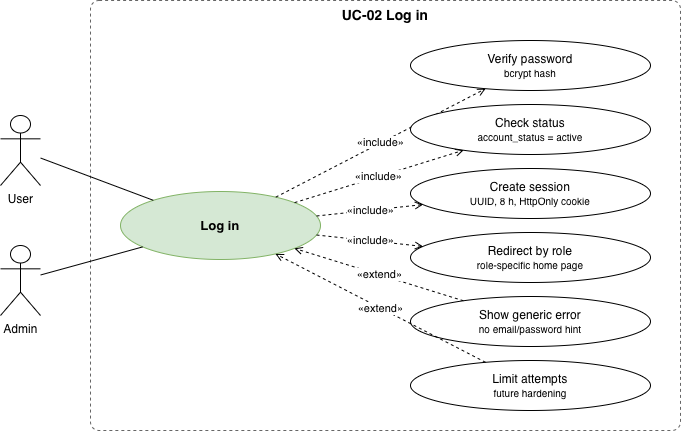

The diagram above was exported from draw.io. Its source (the exported page's mxGraphModel, read from the mxfile embedded in the PNG):
<mxGraphModel dx="699" dy="658" grid="1" gridSize="10" guides="1" tooltips="1" connect="1" arrows="1" fold="1" page="1" pageScale="1" pageWidth="900" pageHeight="700" math="0" shadow="0">
  <root>
    <mxCell id="0" />
    <mxCell id="1" parent="0" />
    <mxCell id="bnd" parent="1" style="rounded=1;whiteSpace=wrap;html=1;dashed=1;fillColor=none;strokeColor=#666666;verticalAlign=top;fontStyle=1;fontSize=14;arcSize=2;" value="UC-02 Log in" vertex="1">
      <mxGeometry height="430" width="590" x="140" y="20" as="geometry" />
    </mxCell>
    <mxCell id="pri" parent="1" style="ellipse;whiteSpace=wrap;html=1;fillColor=#d5e8d4;strokeColor=#82b366;fontStyle=1;fontSize=13;" value="Log in" vertex="1">
      <mxGeometry height="68" width="200" x="170" y="211" as="geometry" />
    </mxCell>
    <mxCell id="act0" parent="1" style="shape=umlActor;verticalLabelPosition=bottom;verticalAlign=top;html=1;outlineConnect=0;" value="User" vertex="1">
      <mxGeometry height="70" width="40" x="50" y="135" as="geometry" />
    </mxCell>
    <mxCell id="as0" edge="1" parent="1" source="act0" style="endArrow=none;html=1;" target="pri" value="">
      <mxGeometry relative="1" as="geometry" />
    </mxCell>
    <mxCell id="act1" parent="1" style="shape=umlActor;verticalLabelPosition=bottom;verticalAlign=top;html=1;outlineConnect=0;" value="Admin" vertex="1">
      <mxGeometry height="70" width="40" x="50" y="265" as="geometry" />
    </mxCell>
    <mxCell id="as1" edge="1" parent="1" source="act1" style="endArrow=none;html=1;" target="pri" value="">
      <mxGeometry relative="1" as="geometry" />
    </mxCell>
    <mxCell id="k0" parent="1" style="ellipse;whiteSpace=wrap;html=1;fontSize=12;" value="Verify password&lt;br&gt;&lt;font style=&quot;font-size:10px&quot;&gt;bcrypt hash&lt;/font&gt;" vertex="1">
      <mxGeometry height="50" width="240" x="460" y="60" as="geometry" />
    </mxCell>
    <mxCell id="e0" edge="1" parent="1" source="pri" style="endArrow=open;endFill=0;dashed=1;html=1;fontSize=11;labelBackgroundColor=#ffffff;" target="k0" value="«include»">
      <mxGeometry relative="1" as="geometry" />
    </mxCell>
    <mxCell id="k1" parent="1" style="ellipse;whiteSpace=wrap;html=1;fontSize=12;" value="Check status&lt;br&gt;&lt;font style=&quot;font-size:10px&quot;&gt;account_status = active&lt;/font&gt;" vertex="1">
      <mxGeometry height="50" width="240" x="460" y="124" as="geometry" />
    </mxCell>
    <mxCell id="e1" edge="1" parent="1" source="pri" style="endArrow=open;endFill=0;dashed=1;html=1;fontSize=11;labelBackgroundColor=#ffffff;" target="k1" value="«include»">
      <mxGeometry relative="1" as="geometry" />
    </mxCell>
    <mxCell id="k2" parent="1" style="ellipse;whiteSpace=wrap;html=1;fontSize=12;" value="Create session&lt;br&gt;&lt;font style=&quot;font-size:10px&quot;&gt;UUID, 8 h, HttpOnly cookie&lt;/font&gt;" vertex="1">
      <mxGeometry height="50" width="240" x="460" y="188" as="geometry" />
    </mxCell>
    <mxCell id="e2" edge="1" parent="1" source="pri" style="endArrow=open;endFill=0;dashed=1;html=1;fontSize=11;labelBackgroundColor=#ffffff;" target="k2" value="«include»">
      <mxGeometry relative="1" as="geometry" />
    </mxCell>
    <mxCell id="k3" parent="1" style="ellipse;whiteSpace=wrap;html=1;fontSize=12;" value="Redirect by role&lt;br&gt;&lt;font style=&quot;font-size:10px&quot;&gt;role-specific home page&lt;/font&gt;" vertex="1">
      <mxGeometry height="50" width="240" x="460" y="252" as="geometry" />
    </mxCell>
    <mxCell id="e3" edge="1" parent="1" source="pri" style="endArrow=open;endFill=0;dashed=1;html=1;fontSize=11;labelBackgroundColor=#ffffff;" target="k3" value="«include»">
      <mxGeometry relative="1" as="geometry" />
    </mxCell>
    <mxCell id="k4" parent="1" style="ellipse;whiteSpace=wrap;html=1;fontSize=12;" value="Show generic error&lt;br&gt;&lt;font style=&quot;font-size:10px&quot;&gt;no email/password hint&lt;/font&gt;" vertex="1">
      <mxGeometry height="50" width="240" x="460" y="316" as="geometry" />
    </mxCell>
    <mxCell id="e4" edge="1" parent="1" source="k4" style="endArrow=open;endFill=0;dashed=1;html=1;fontSize=11;labelBackgroundColor=#ffffff;" target="pri" value="«extend»">
      <mxGeometry relative="1" as="geometry" />
    </mxCell>
    <mxCell id="k5" parent="1" style="ellipse;whiteSpace=wrap;html=1;fontSize=12;" value="Limit attempts&lt;br&gt;&lt;font style=&quot;font-size:10px&quot;&gt;future hardening&lt;/font&gt;" vertex="1">
      <mxGeometry height="50" width="240" x="460" y="380" as="geometry" />
    </mxCell>
    <mxCell id="e5" edge="1" parent="1" source="k5" style="endArrow=open;endFill=0;dashed=1;html=1;fontSize=11;labelBackgroundColor=#ffffff;" target="pri" value="«extend»">
      <mxGeometry relative="1" as="geometry" />
    </mxCell>
  </root>
</mxGraphModel>